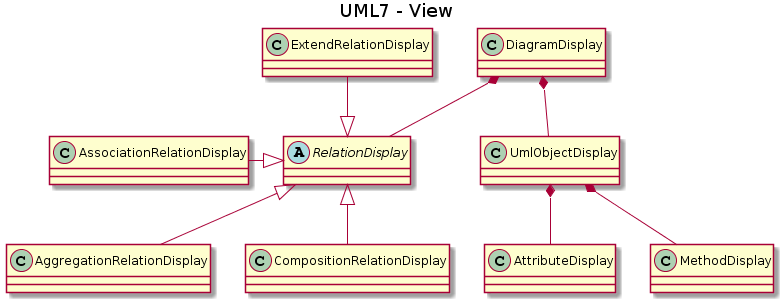

The diagram above was rendered by PlantUML. Its source (embedded in the PNG):
@startuml
title UML7 - View

abstract RelationDisplay

class AggregationRelationDisplay

class AssociationRelationDisplay

class CompositionRelationDisplay

class ExtendRelationDisplay

class AttributeDisplay

class MethodDisplay

class UmlObjectDisplay

class DiagramDisplay

RelationDisplay <|-- CompositionRelationDisplay
RelationDisplay <|-left- AssociationRelationDisplay
RelationDisplay <|-down- AggregationRelationDisplay
RelationDisplay <|-up- ExtendRelationDisplay
DiagramDisplay *-- RelationDisplay
DiagramDisplay *-- UmlObjectDisplay
UmlObjectDisplay *-- MethodDisplay
UmlObjectDisplay *-- AttributeDisplay
@enduml